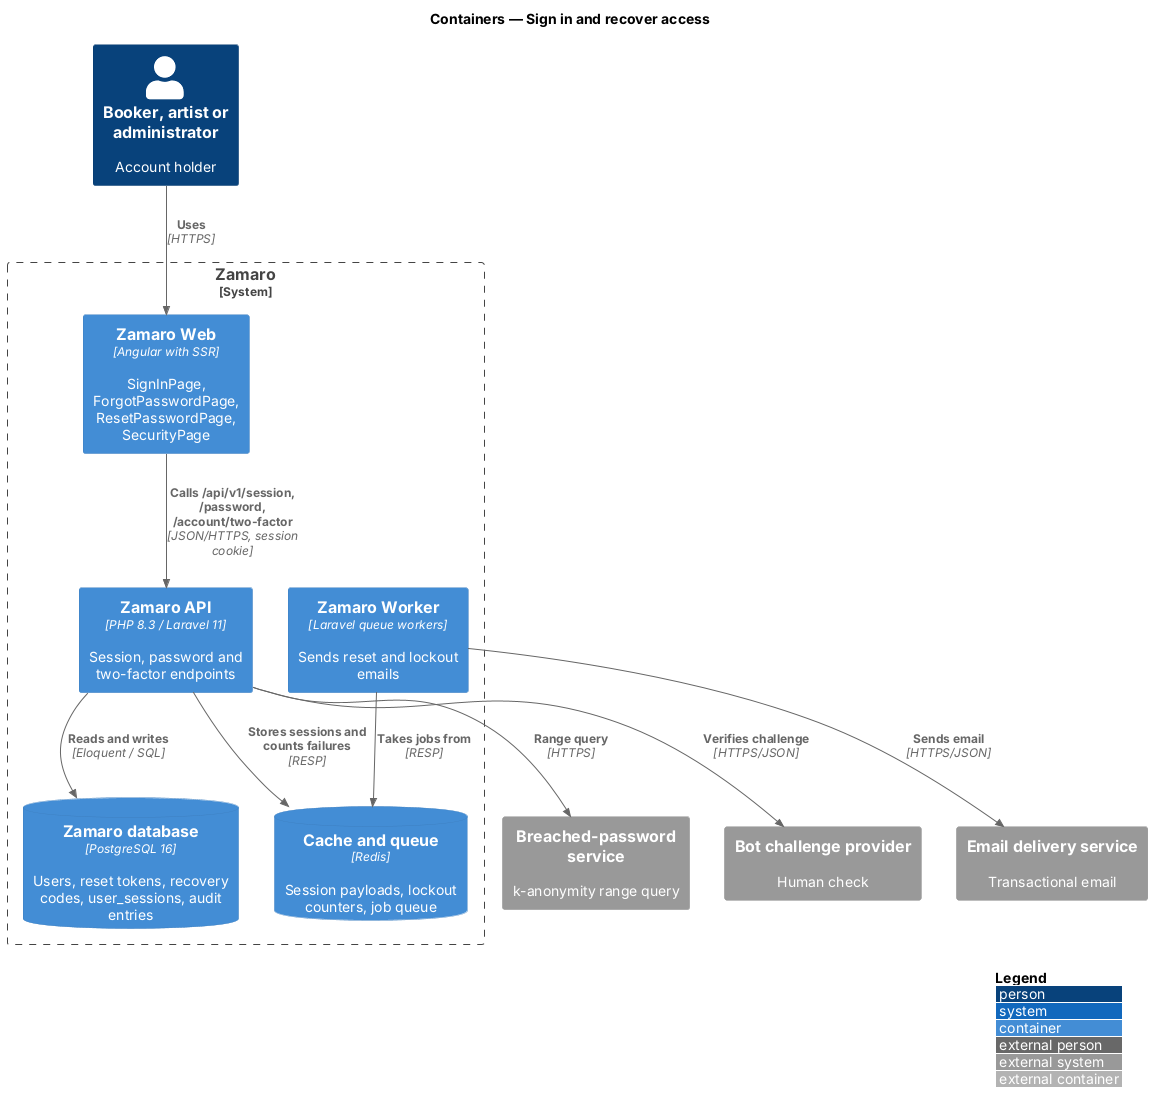

The diagram above was rendered by PlantUML. Its source (embedded in the PNG):
@startuml
!include <C4/C4_Container>
LAYOUT_WITH_LEGEND()
title Containers — Sign in and recover access

Person(user, "Booker, artist or administrator", "Account holder")
System_Ext(breach, "Breached-password service", "k-anonymity range query")
System_Ext(bot, "Bot challenge provider", "Human check")
System_Ext(email, "Email delivery service", "Transactional email")
System_Boundary(zamaro, "Zamaro") {
  Container(web, "Zamaro Web", "Angular with SSR", "SignInPage, ForgotPasswordPage, ResetPasswordPage, SecurityPage")
  Container(api, "Zamaro API", "PHP 8.3 / Laravel 11", "Session, password and two-factor endpoints")
  Container(worker, "Zamaro Worker", "Laravel queue workers", "Sends reset and lockout emails")
  ContainerDb(db, "Zamaro database", "PostgreSQL 16", "Users, reset tokens, recovery codes, user_sessions, audit entries")
  ContainerDb(cache, "Cache and queue", "Redis", "Session payloads, lockout counters, job queue")
}
Rel(user, web, "Uses", "HTTPS")
Rel(web, api, "Calls /api/v1/session, /password, /account/two-factor", "JSON/HTTPS, session cookie")
Rel(api, db, "Reads and writes", "Eloquent / SQL")
Rel(api, cache, "Stores sessions and counts failures", "RESP")
Rel(api, breach, "Range query", "HTTPS")
Rel(api, bot, "Verifies challenge", "HTTPS/JSON")
Rel(worker, cache, "Takes jobs from", "RESP")
Rel(worker, email, "Sends email", "HTTPS/JSON")
@enduml